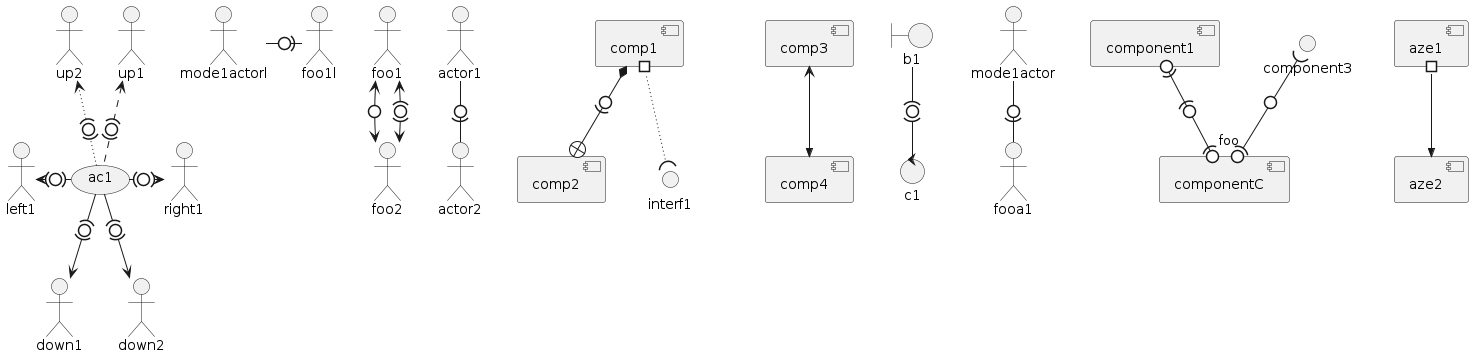

The diagram above was rendered by PlantUML. Its source (embedded in the PNG):
@startuml deployment02
actor foo1
actor foo2
foo1 <-0-> foo2
foo1 <-(0)-> foo2
 
(ac1) -le(0)-> left1
ac1 -ri(0)-> right1
ac1 .up(0).> up1
ac1 ~up(0)~> up2
ac1 -do(0)-> down1
ac1 -do(0)-> down2
 
actor1 -0)- actor2
 
component comp1
component comp2
comp1 *-0)-+ comp2
[comp3] <-->> [comp4]

boundary b1
control c1
b1 -(0)- c1

component comp1
interface interf1
comp1 #~~( interf1

:mode1actor: -0)- fooa1
:mode1actorl: -ri0)- foo1l

[component1] 0)-(0-(0 [componentC]
() component3 )-0-(0 "foo" [componentC]

[aze1] #-->> [aze2]
@enduml